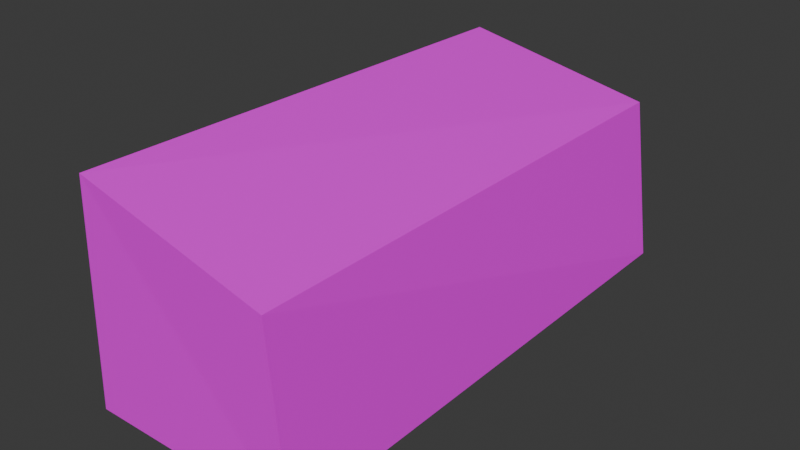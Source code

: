 # Source: wood.blend  (saved by Blender 4.0.36; exported with 4.5.12 LTS)
import bpy
from mathutils import Matrix  # noqa: F401  (used for matrix-valued properties, if any)

bpy.ops.wm.read_factory_settings(use_empty=True)
scene = bpy.context.scene
scene.name = 'Scene'

# ---- collections
col_collection = bpy.data.collections.new('Collection'); scene.collection.children.link(col_collection)

# ---- images (referenced by path relative to the original .blend; pixels are not part of the script)
import os
ASSET_DIR = os.environ.get("B2B_ASSET_DIR", "")  # directory of the original .blend (textures are referenced by path, not embedded)
HERE = os.path.dirname(os.path.abspath(__file__))  # packed textures are extracted next to this script under _unpacked/

def load_image(name, relpath, width, height, colorspace="sRGB"):
    """Load a texture the original file referenced (path relative to the .blend, or extracted next to this script)."""
    p = next((c for c in (os.path.join(HERE, relpath), os.path.join(ASSET_DIR, relpath)) if relpath and os.path.exists(c)), "")
    if p:
        img = bpy.data.images.load(p, check_existing=True)
        img.name = name
    else:  # same state as the original file: an image datablock whose file is absent (Cycles renders it pink)
        img = bpy.data.images.new(name, width, height)
        img.source = "FILE"
        img.filepath = "//" + (relpath or name)
    img.colorspace_settings.name = colorspace
    return img
img_wood_png = load_image('wood.png', 'wood.png', 1024, 1024, 'sRGB')

# ---- materials (node trees are filled in below, after node groups)
mat_material = bpy.data.materials.new('Material')
mat_material.alpha_threshold = 0.0
mat_material.use_transparent_shadow = False
mat_material.roughness = 0.5
mat_material.line_color = (0.0, 0.0, 0.0, 1.0)

# ---- material node trees
mat_material.use_nodes = True; mat_material.node_tree.nodes.clear()
_N = mat_material.node_tree.nodes; _L = mat_material.node_tree.links
n0 = _N.new('ShaderNodeOutputMaterial'); n0.name = 'Material Output'; n0.location = (300, 300)
n1 = _N.new('ShaderNodeBsdfPrincipled'); n1.name = 'Principled BSDF'; n1.location = (10, 300)
n1.inputs[3].default_value = 1.45
n2 = _N.new('ShaderNodeTexImage'); n2.name = 'Image Texture'; n2.location = (-341, 187)
n2.image = img_wood_png
n2.interpolation = 'Closest'
_L.new(n1.outputs[0], n0.inputs[0])
_L.new(n2.outputs[0], n1.inputs[0])
n0.is_active_output = True

# ---- world
world_world = bpy.data.worlds.new('World'); scene.world = world_world
world_world.use_nodes = True; world_world.node_tree.nodes.clear()
_N = world_world.node_tree.nodes; _L = world_world.node_tree.links
n0 = _N.new('ShaderNodeOutputWorld'); n0.name = 'World Output'; n0.location = (300, 300)
n1 = _N.new('ShaderNodeBackground'); n1.name = 'Background'; n1.location = (10, 300)
n1.inputs[0].default_value = (0.05088, 0.05088, 0.05088, 1.0)
_L.new(n1.outputs[0], n0.inputs[0])
n0.is_active_output = True
world_world.color = (0.05088, 0.05088, 0.05088)
world_world.use_sun_shadow = False
world_world.sun_shadow_jitter_overblur = 0.0

# ---- meshes
me_cube = bpy.data.meshes.new('Cube')
me_cube.from_pydata([(0.1961, 0.5809, 0.134), (0.2411, 0.5916, -0.2413), (0.2136, -0.6074, 0.144), (0.2392, -0.5953, -0.2569), (-0.2605, 0.5931, 0.2158), (-0.2757, 0.5982, -0.2734), (-0.2411, -0.5916, 0.2413), (-0.2757, -0.5851, -0.2734)], [], [(0, 4, 6, 2), (3, 2, 6, 7), (7, 6, 4, 5), (5, 1, 3, 7), (1, 0, 2, 3), (5, 4, 0, 1)])
_uv = me_cube.uv_layers.new(name='UVMap')
_uv.uv.foreach_set('vector', [0.4542, 0.06445, 0.4298, 0.06538, 0.4298, 0.003109, 0.4542, 0.001996, 0.01083, 0.8811, 0.1074, 0.1444, 0.9588, 0.0217, 0.9588, 0.9756, 0.5085, 0.06417, 0.4814, 0.06453, 0.4828, 0.00227, 0.5085, 0.001996, 0.4542, 0.001996, 0.4814, 0.002275, 0.4814, 0.06465, 0.4544, 0.06417, 0.5085, 0.001996, 0.5284, 0.0023, 0.5296, 0.06474, 0.5085, 0.06437, 0.05395, 0.01402, 0.9665, 0.01402, 0.8409, 0.87, 0.1438, 0.9754])
me_cube.materials.append(mat_material)
me_cube.use_mirror_vertex_groups = False
me_cube.update()

# ---- objects
ob_cube = bpy.data.objects.new('Cube', me_cube)

# ---- transforms, parenting, visibility, modifiers, constraints
ob_cube.location = (0.0, 0.0, 0.0)
ob_cube.lock_rotations_4d = False
ob_cube.empty_display_type = 'ARROWS'
ob_cube.lineart.crease_threshold = 0.0
_m = ob_cube.modifiers.new('Boolean', 'BOOLEAN')

# ---- collection membership
col_collection.objects.link(ob_cube)

# ---- scene / render settings (as saved in the file)
scene.frame_start = 1; scene.frame_end = 250; scene.frame_set(1)
scene.render.engine = 'BLENDER_EEVEE_NEXT'
scene.cycles.sampling_pattern = 'TABULATED_SOBOL'
bpy.context.view_layer.update()

# ---- added for rendering (the .blend has no active camera and no usable light): camera, sun
cam_auto = bpy.data.cameras.new('AutoCamera')
cam_auto.lens = 50.0
cam_auto.sensor_width = 36.0
cam_auto.clip_end = 1000.0
ob_auto_camera = bpy.data.objects.new('AutoCamera', cam_auto)
scene.collection.objects.link(ob_auto_camera)
ob_auto_camera.location = (1.2864, -1.56908, 1.02693)
ob_auto_camera.rotation_euler = (1.09748, -7.21219e-08, 0.694738)
scene.camera = ob_auto_camera
light_auto_sun = bpy.data.lights.new('AutoSun', 'SUN')
light_auto_sun.energy = 3.0
light_auto_sun.angle = 0.0523599
ob_auto_sun = bpy.data.objects.new('AutoSun', light_auto_sun)
scene.collection.objects.link(ob_auto_sun)
ob_auto_sun.rotation_euler = (0.872665, 0.174533, 0.523599)
bpy.context.view_layer.update()
